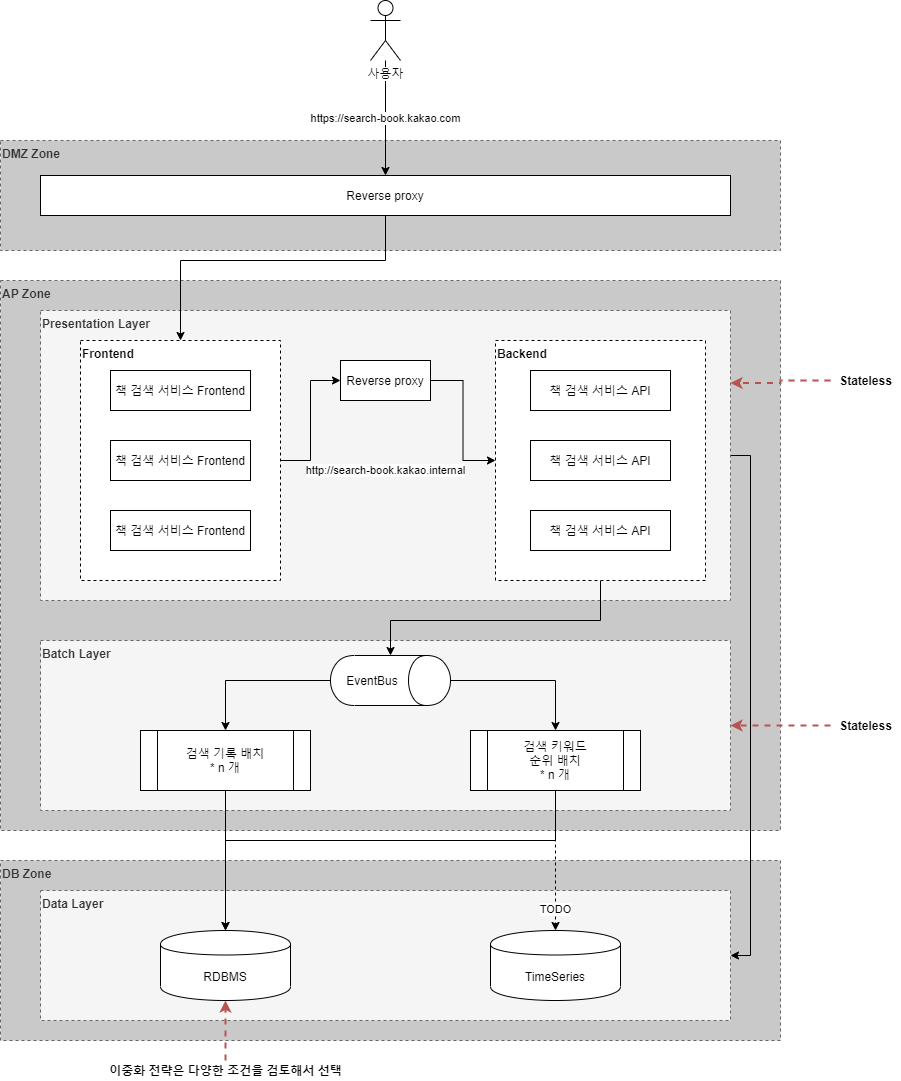

The diagram above was exported from draw.io. Its source (the exported page's mxGraphModel, read from the mxfile embedded in the PNG):
<mxGraphModel dx="2062" dy="1122" grid="1" gridSize="10" guides="1" tooltips="1" connect="1" arrows="1" fold="1" page="1" pageScale="1" pageWidth="827" pageHeight="1169" math="0" shadow="0">
  <root>
    <mxCell id="0" />
    <mxCell id="1" parent="0" />
    <mxCell id="rfL4PwrUrrztGoNzyhZ_-57" value="DB Zone" style="rounded=0;whiteSpace=wrap;html=1;dashed=1;align=left;verticalAlign=top;fontStyle=1;fillColor=#C9C9C9;strokeColor=#666666;fontColor=#333333;" vertex="1" parent="1">
      <mxGeometry x="70" y="910" width="780" height="180" as="geometry" />
    </mxCell>
    <mxCell id="rfL4PwrUrrztGoNzyhZ_-50" value="AP Zone" style="rounded=0;whiteSpace=wrap;html=1;dashed=1;align=left;verticalAlign=top;fontStyle=1;fillColor=#C9C9C9;strokeColor=#666666;fontColor=#333333;" vertex="1" parent="1">
      <mxGeometry x="70" y="330" width="780" height="550" as="geometry" />
    </mxCell>
    <mxCell id="rfL4PwrUrrztGoNzyhZ_-49" value="DMZ Zone" style="rounded=0;whiteSpace=wrap;html=1;dashed=1;align=left;verticalAlign=top;fontStyle=1;fillColor=#C9C9C9;strokeColor=#666666;fontColor=#333333;" vertex="1" parent="1">
      <mxGeometry x="70" y="190" width="780" height="110" as="geometry" />
    </mxCell>
    <mxCell id="rfL4PwrUrrztGoNzyhZ_-37" value="Data Layer" style="rounded=0;whiteSpace=wrap;html=1;dashed=1;align=left;verticalAlign=top;fontStyle=1;fillColor=#f5f5f5;strokeColor=#666666;fontColor=#333333;" vertex="1" parent="1">
      <mxGeometry x="110" y="940" width="690" height="130" as="geometry" />
    </mxCell>
    <mxCell id="rfL4PwrUrrztGoNzyhZ_-64" style="edgeStyle=orthogonalEdgeStyle;rounded=0;orthogonalLoop=1;jettySize=auto;html=1;entryX=1;entryY=0.5;entryDx=0;entryDy=0;" edge="1" parent="1" source="rfL4PwrUrrztGoNzyhZ_-32" target="rfL4PwrUrrztGoNzyhZ_-37">
      <mxGeometry relative="1" as="geometry">
        <Array as="points">
          <mxPoint x="820" y="505" />
          <mxPoint x="820" y="1005" />
        </Array>
      </mxGeometry>
    </mxCell>
    <mxCell id="rfL4PwrUrrztGoNzyhZ_-32" value="Presentation Layer" style="rounded=0;whiteSpace=wrap;html=1;dashed=1;align=left;verticalAlign=top;fontStyle=1;fillColor=#f5f5f5;strokeColor=#666666;fontColor=#333333;" vertex="1" parent="1">
      <mxGeometry x="110" y="360" width="690" height="290" as="geometry" />
    </mxCell>
    <mxCell id="rfL4PwrUrrztGoNzyhZ_-29" value="Batch Layer" style="rounded=0;whiteSpace=wrap;html=1;dashed=1;align=left;verticalAlign=top;fontStyle=1;fillColor=#f5f5f5;strokeColor=#666666;fontColor=#333333;" vertex="1" parent="1">
      <mxGeometry x="110" y="690" width="690" height="170" as="geometry" />
    </mxCell>
    <mxCell id="rfL4PwrUrrztGoNzyhZ_-14" value="http://search-book.kakao.internal" style="edgeStyle=orthogonalEdgeStyle;rounded=0;orthogonalLoop=1;jettySize=auto;html=1;entryX=0;entryY=0.5;entryDx=0;entryDy=0;" edge="1" parent="1" source="rfL4PwrUrrztGoNzyhZ_-13" target="rfL4PwrUrrztGoNzyhZ_-2">
      <mxGeometry x="-0.5714" y="-76" relative="1" as="geometry">
        <mxPoint x="-1" y="10" as="offset" />
      </mxGeometry>
    </mxCell>
    <mxCell id="rfL4PwrUrrztGoNzyhZ_-13" value="Frontend" style="rounded=0;whiteSpace=wrap;html=1;dashed=1;align=left;horizontal=1;verticalAlign=top;fontStyle=1" vertex="1" parent="1">
      <mxGeometry x="150" y="390" width="200" height="240" as="geometry" />
    </mxCell>
    <mxCell id="rfL4PwrUrrztGoNzyhZ_-51" style="edgeStyle=orthogonalEdgeStyle;rounded=0;orthogonalLoop=1;jettySize=auto;html=1;entryX=0;entryY=0.5;entryDx=0;entryDy=0;" edge="1" parent="1" source="rfL4PwrUrrztGoNzyhZ_-7" target="rfL4PwrUrrztGoNzyhZ_-26">
      <mxGeometry relative="1" as="geometry">
        <Array as="points">
          <mxPoint x="670" y="670" />
          <mxPoint x="460" y="670" />
        </Array>
      </mxGeometry>
    </mxCell>
    <mxCell id="rfL4PwrUrrztGoNzyhZ_-7" value="Backend" style="rounded=0;whiteSpace=wrap;html=1;dashed=1;align=left;verticalAlign=top;fontStyle=1" vertex="1" parent="1">
      <mxGeometry x="565" y="390" width="210" height="240" as="geometry" />
    </mxCell>
    <mxCell id="rfL4PwrUrrztGoNzyhZ_-1" value="책 검색 서비스 API" style="rounded=0;whiteSpace=wrap;html=1;" vertex="1" parent="1">
      <mxGeometry x="600" y="490" width="140" height="40" as="geometry" />
    </mxCell>
    <mxCell id="rfL4PwrUrrztGoNzyhZ_-9" value="" style="edgeStyle=orthogonalEdgeStyle;rounded=0;orthogonalLoop=1;jettySize=auto;html=1;" edge="1" parent="1" source="rfL4PwrUrrztGoNzyhZ_-2" target="rfL4PwrUrrztGoNzyhZ_-7">
      <mxGeometry relative="1" as="geometry" />
    </mxCell>
    <mxCell id="rfL4PwrUrrztGoNzyhZ_-2" value="Reverse proxy" style="rounded=0;whiteSpace=wrap;html=1;" vertex="1" parent="1">
      <mxGeometry x="410" y="410" width="90" height="40" as="geometry" />
    </mxCell>
    <mxCell id="rfL4PwrUrrztGoNzyhZ_-3" value="책 검색 서비스 API" style="rounded=0;whiteSpace=wrap;html=1;" vertex="1" parent="1">
      <mxGeometry x="600" y="420" width="140" height="40" as="geometry" />
    </mxCell>
    <mxCell id="rfL4PwrUrrztGoNzyhZ_-4" value="책 검색 서비스 API" style="rounded=0;whiteSpace=wrap;html=1;" vertex="1" parent="1">
      <mxGeometry x="600" y="560" width="140" height="40" as="geometry" />
    </mxCell>
    <mxCell id="rfL4PwrUrrztGoNzyhZ_-11" value="책 검색 서비스 Frontend" style="rounded=0;whiteSpace=wrap;html=1;" vertex="1" parent="1">
      <mxGeometry x="180" y="490" width="140" height="40" as="geometry" />
    </mxCell>
    <mxCell id="rfL4PwrUrrztGoNzyhZ_-15" value="책 검색 서비스 Frontend" style="rounded=0;whiteSpace=wrap;html=1;" vertex="1" parent="1">
      <mxGeometry x="180" y="420" width="140" height="40" as="geometry" />
    </mxCell>
    <mxCell id="rfL4PwrUrrztGoNzyhZ_-16" value="책 검색 서비스 Frontend" style="rounded=0;whiteSpace=wrap;html=1;" vertex="1" parent="1">
      <mxGeometry x="180" y="560" width="140" height="40" as="geometry" />
    </mxCell>
    <mxCell id="rfL4PwrUrrztGoNzyhZ_-18" style="edgeStyle=orthogonalEdgeStyle;rounded=0;orthogonalLoop=1;jettySize=auto;html=1;" edge="1" parent="1" source="rfL4PwrUrrztGoNzyhZ_-17" target="rfL4PwrUrrztGoNzyhZ_-13">
      <mxGeometry relative="1" as="geometry">
        <Array as="points">
          <mxPoint x="455" y="310" />
          <mxPoint x="250" y="310" />
        </Array>
      </mxGeometry>
    </mxCell>
    <mxCell id="rfL4PwrUrrztGoNzyhZ_-17" value="Reverse proxy" style="rounded=0;whiteSpace=wrap;html=1;" vertex="1" parent="1">
      <mxGeometry x="110" y="225" width="690" height="40" as="geometry" />
    </mxCell>
    <mxCell id="rfL4PwrUrrztGoNzyhZ_-20" value="https://search-book.kakao.com" style="edgeStyle=orthogonalEdgeStyle;rounded=0;orthogonalLoop=1;jettySize=auto;html=1;" edge="1" parent="1" source="rfL4PwrUrrztGoNzyhZ_-19" target="rfL4PwrUrrztGoNzyhZ_-17">
      <mxGeometry relative="1" as="geometry" />
    </mxCell>
    <mxCell id="rfL4PwrUrrztGoNzyhZ_-19" value="사용자" style="shape=umlActor;verticalLabelPosition=bottom;labelBackgroundColor=#ffffff;verticalAlign=top;html=1;outlineConnect=0;" vertex="1" parent="1">
      <mxGeometry x="440" y="50" width="30" height="60" as="geometry" />
    </mxCell>
    <mxCell id="rfL4PwrUrrztGoNzyhZ_-34" style="edgeStyle=orthogonalEdgeStyle;rounded=0;orthogonalLoop=1;jettySize=auto;html=1;" edge="1" parent="1" source="rfL4PwrUrrztGoNzyhZ_-26" target="rfL4PwrUrrztGoNzyhZ_-28">
      <mxGeometry relative="1" as="geometry" />
    </mxCell>
    <mxCell id="rfL4PwrUrrztGoNzyhZ_-36" style="edgeStyle=orthogonalEdgeStyle;rounded=0;orthogonalLoop=1;jettySize=auto;html=1;" edge="1" parent="1" source="rfL4PwrUrrztGoNzyhZ_-26" target="rfL4PwrUrrztGoNzyhZ_-33">
      <mxGeometry relative="1" as="geometry" />
    </mxCell>
    <mxCell id="rfL4PwrUrrztGoNzyhZ_-26" value="EventBus" style="shape=cylinder;whiteSpace=wrap;html=1;boundedLbl=1;backgroundOutline=1;rotation=90;horizontal=0;" vertex="1" parent="1">
      <mxGeometry x="435" y="670" width="50" height="120" as="geometry" />
    </mxCell>
    <mxCell id="rfL4PwrUrrztGoNzyhZ_-54" style="edgeStyle=orthogonalEdgeStyle;rounded=0;orthogonalLoop=1;jettySize=auto;html=1;" edge="1" parent="1" source="rfL4PwrUrrztGoNzyhZ_-28" target="rfL4PwrUrrztGoNzyhZ_-38">
      <mxGeometry relative="1" as="geometry" />
    </mxCell>
    <mxCell id="rfL4PwrUrrztGoNzyhZ_-56" value="TODO" style="edgeStyle=orthogonalEdgeStyle;rounded=0;orthogonalLoop=1;jettySize=auto;html=1;dashed=1;" edge="1" parent="1" source="rfL4PwrUrrztGoNzyhZ_-28" target="rfL4PwrUrrztGoNzyhZ_-53">
      <mxGeometry x="0.9091" relative="1" as="geometry">
        <Array as="points">
          <mxPoint x="295" y="890" />
          <mxPoint x="625" y="890" />
        </Array>
        <mxPoint as="offset" />
      </mxGeometry>
    </mxCell>
    <mxCell id="rfL4PwrUrrztGoNzyhZ_-28" value="검색 기록 배치&lt;br&gt;* n 개" style="shape=process;whiteSpace=wrap;html=1;backgroundOutline=1;" vertex="1" parent="1">
      <mxGeometry x="210" y="780" width="170" height="60" as="geometry" />
    </mxCell>
    <mxCell id="rfL4PwrUrrztGoNzyhZ_-55" style="edgeStyle=orthogonalEdgeStyle;rounded=0;orthogonalLoop=1;jettySize=auto;html=1;" edge="1" parent="1" source="rfL4PwrUrrztGoNzyhZ_-33" target="rfL4PwrUrrztGoNzyhZ_-38">
      <mxGeometry relative="1" as="geometry">
        <Array as="points">
          <mxPoint x="625" y="890" />
          <mxPoint x="295" y="890" />
        </Array>
      </mxGeometry>
    </mxCell>
    <mxCell id="rfL4PwrUrrztGoNzyhZ_-33" value="검색 키워드&lt;br&gt;순위 배치&lt;br&gt;* n 개" style="shape=process;whiteSpace=wrap;html=1;backgroundOutline=1;" vertex="1" parent="1">
      <mxGeometry x="540" y="780" width="170" height="60" as="geometry" />
    </mxCell>
    <mxCell id="rfL4PwrUrrztGoNzyhZ_-38" value="RDBMS" style="shape=cylinder;whiteSpace=wrap;html=1;boundedLbl=1;backgroundOutline=1;align=center;verticalAlign=middle;" vertex="1" parent="1">
      <mxGeometry x="230" y="980" width="130" height="70" as="geometry" />
    </mxCell>
    <mxCell id="rfL4PwrUrrztGoNzyhZ_-53" value="TimeSeries" style="shape=cylinder;whiteSpace=wrap;html=1;boundedLbl=1;backgroundOutline=1;align=center;verticalAlign=middle;" vertex="1" parent="1">
      <mxGeometry x="560" y="980" width="130" height="70" as="geometry" />
    </mxCell>
    <mxCell id="rfL4PwrUrrztGoNzyhZ_-59" style="edgeStyle=orthogonalEdgeStyle;rounded=0;orthogonalLoop=1;jettySize=auto;html=1;entryX=1;entryY=0.25;entryDx=0;entryDy=0;dashed=1;fillColor=#f8cecc;strokeColor=#b85450;strokeWidth=2;" edge="1" parent="1" source="rfL4PwrUrrztGoNzyhZ_-58" target="rfL4PwrUrrztGoNzyhZ_-32">
      <mxGeometry relative="1" as="geometry" />
    </mxCell>
    <mxCell id="rfL4PwrUrrztGoNzyhZ_-58" value="Stateless" style="text;html=1;align=center;verticalAlign=middle;resizable=0;points=[];autosize=1;fontStyle=1" vertex="1" parent="1">
      <mxGeometry x="900" y="420" width="70" height="20" as="geometry" />
    </mxCell>
    <mxCell id="rfL4PwrUrrztGoNzyhZ_-61" style="edgeStyle=orthogonalEdgeStyle;rounded=0;orthogonalLoop=1;jettySize=auto;html=1;entryX=1;entryY=0.5;entryDx=0;entryDy=0;dashed=1;fillColor=#f8cecc;strokeColor=#b85450;strokeWidth=2;" edge="1" parent="1" source="rfL4PwrUrrztGoNzyhZ_-60" target="rfL4PwrUrrztGoNzyhZ_-29">
      <mxGeometry relative="1" as="geometry" />
    </mxCell>
    <mxCell id="rfL4PwrUrrztGoNzyhZ_-60" value="Stateless" style="text;html=1;align=center;verticalAlign=middle;resizable=0;points=[];autosize=1;fontStyle=1" vertex="1" parent="1">
      <mxGeometry x="900" y="765" width="70" height="20" as="geometry" />
    </mxCell>
    <mxCell id="rfL4PwrUrrztGoNzyhZ_-66" style="edgeStyle=orthogonalEdgeStyle;rounded=0;orthogonalLoop=1;jettySize=auto;html=1;entryX=0.5;entryY=1;entryDx=0;entryDy=0;dashed=1;fillColor=#f8cecc;strokeColor=#b85450;strokeWidth=2;" edge="1" parent="1" source="rfL4PwrUrrztGoNzyhZ_-65" target="rfL4PwrUrrztGoNzyhZ_-38">
      <mxGeometry relative="1" as="geometry" />
    </mxCell>
    <mxCell id="rfL4PwrUrrztGoNzyhZ_-65" value="이중화 전략은 다양한 조건을 검토해서 선택" style="text;html=1;align=center;verticalAlign=middle;resizable=0;points=[];autosize=1;fontStyle=1" vertex="1" parent="1">
      <mxGeometry x="170" y="1110" width="250" height="20" as="geometry" />
    </mxCell>
  </root>
</mxGraphModel>